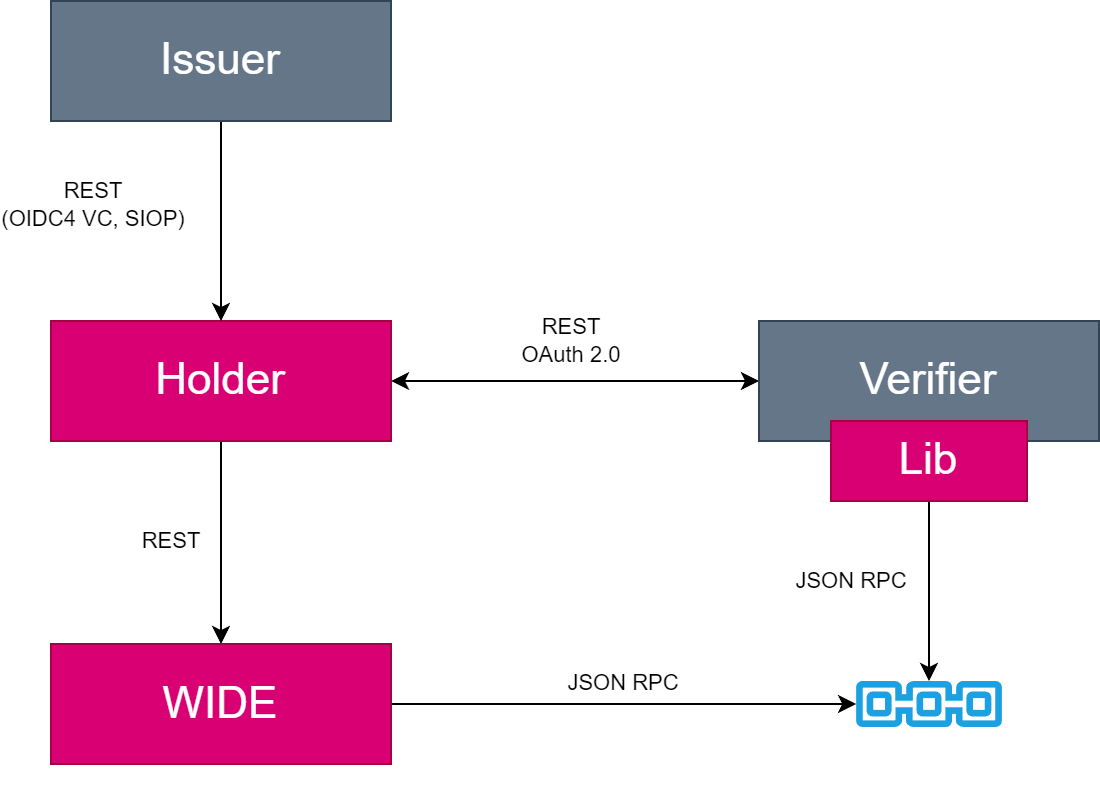

The diagram above was exported from draw.io. Its source (the exported page's mxGraphModel, read from the mxfile embedded in the PNG):
<mxGraphModel dx="-164" dy="838" grid="1" gridSize="10" guides="1" tooltips="1" connect="1" arrows="1" fold="1" page="1" pageScale="1" pageWidth="1600" pageHeight="1200" math="0" shadow="0">
  <root>
    <mxCell id="0" />
    <mxCell id="1" parent="0" />
    <mxCell id="z2vD4WUDT81-taoZL_Hd-9" value="REST" style="edgeStyle=orthogonalEdgeStyle;rounded=0;orthogonalLoop=1;jettySize=auto;html=1;" parent="1" source="z2vD4WUDT81-taoZL_Hd-1" target="z2vD4WUDT81-taoZL_Hd-2" edge="1">
      <mxGeometry x="-0.0148" y="-25" relative="1" as="geometry">
        <mxPoint as="offset" />
      </mxGeometry>
    </mxCell>
    <mxCell id="z2vD4WUDT81-taoZL_Hd-1" value="Holder" style="rounded=0;whiteSpace=wrap;html=1;fontSize=22;fillColor=#d80073;fontColor=#ffffff;strokeColor=#A50040;" parent="1" vertex="1">
      <mxGeometry x="1940" y="400" width="170" height="60" as="geometry" />
    </mxCell>
    <mxCell id="z2vD4WUDT81-taoZL_Hd-10" style="edgeStyle=orthogonalEdgeStyle;rounded=0;orthogonalLoop=1;jettySize=auto;html=1;" parent="1" source="z2vD4WUDT81-taoZL_Hd-2" target="z2vD4WUDT81-taoZL_Hd-3" edge="1">
      <mxGeometry relative="1" as="geometry" />
    </mxCell>
    <mxCell id="z2vD4WUDT81-taoZL_Hd-11" value="JSON RPC" style="edgeLabel;html=1;align=center;verticalAlign=middle;resizable=0;points=[];" parent="z2vD4WUDT81-taoZL_Hd-10" vertex="1" connectable="0">
      <mxGeometry x="-0.0148" y="1" relative="1" as="geometry">
        <mxPoint y="-10" as="offset" />
      </mxGeometry>
    </mxCell>
    <mxCell id="z2vD4WUDT81-taoZL_Hd-2" value="WIDE" style="rounded=0;whiteSpace=wrap;html=1;fontSize=22;fillColor=#d80073;fontColor=#ffffff;strokeColor=#A50040;" parent="1" vertex="1">
      <mxGeometry x="1940" y="561.5" width="170" height="60" as="geometry" />
    </mxCell>
    <mxCell id="z2vD4WUDT81-taoZL_Hd-3" value="DLT" style="sketch=0;outlineConnect=0;fontColor=#ffffff;fillColor=#1ba1e2;strokeColor=#006EAF;dashed=0;verticalLabelPosition=bottom;verticalAlign=top;align=center;html=1;fontSize=22;fontStyle=0;aspect=fixed;shape=mxgraph.aws4.blockchain_resource;" parent="1" vertex="1">
      <mxGeometry x="2340" y="580" width="78" height="23" as="geometry" />
    </mxCell>
    <mxCell id="z2vD4WUDT81-taoZL_Hd-13" value="REST&lt;br&gt;OAuth 2.0" style="edgeStyle=orthogonalEdgeStyle;rounded=0;orthogonalLoop=1;jettySize=auto;html=1;entryX=1;entryY=0.5;entryDx=0;entryDy=0;startArrow=classic;startFill=1;" parent="1" source="z2vD4WUDT81-taoZL_Hd-4" target="z2vD4WUDT81-taoZL_Hd-1" edge="1">
      <mxGeometry x="0.0217" y="-20" relative="1" as="geometry">
        <mxPoint as="offset" />
      </mxGeometry>
    </mxCell>
    <mxCell id="z2vD4WUDT81-taoZL_Hd-4" value="Verifier" style="rounded=0;whiteSpace=wrap;html=1;fontSize=22;fillColor=#647687;fontColor=#ffffff;strokeColor=#314354;" parent="1" vertex="1">
      <mxGeometry x="2294" y="400" width="170" height="60" as="geometry" />
    </mxCell>
    <mxCell id="z2vD4WUDT81-taoZL_Hd-12" value="JSON RPC" style="edgeStyle=orthogonalEdgeStyle;rounded=0;orthogonalLoop=1;jettySize=auto;html=1;" parent="1" source="z2vD4WUDT81-taoZL_Hd-5" target="z2vD4WUDT81-taoZL_Hd-3" edge="1">
      <mxGeometry x="-0.1118" y="-39" relative="1" as="geometry">
        <mxPoint as="offset" />
      </mxGeometry>
    </mxCell>
    <mxCell id="z2vD4WUDT81-taoZL_Hd-5" value="Lib" style="rounded=0;whiteSpace=wrap;html=1;fontSize=22;fillColor=#d80073;fontColor=#ffffff;strokeColor=#A50040;" parent="1" vertex="1">
      <mxGeometry x="2330" y="450" width="98" height="40" as="geometry" />
    </mxCell>
    <mxCell id="z2vD4WUDT81-taoZL_Hd-7" style="edgeStyle=orthogonalEdgeStyle;rounded=0;orthogonalLoop=1;jettySize=auto;html=1;entryX=0.5;entryY=0;entryDx=0;entryDy=0;" parent="1" source="z2vD4WUDT81-taoZL_Hd-6" target="z2vD4WUDT81-taoZL_Hd-1" edge="1">
      <mxGeometry relative="1" as="geometry" />
    </mxCell>
    <mxCell id="z2vD4WUDT81-taoZL_Hd-8" value="REST&lt;br&gt;(OIDC4 VC, SIOP)" style="edgeLabel;html=1;align=center;verticalAlign=middle;resizable=0;points=[];" parent="z2vD4WUDT81-taoZL_Hd-7" vertex="1" connectable="0">
      <mxGeometry x="-0.1733" y="-1" relative="1" as="geometry">
        <mxPoint x="-64" as="offset" />
      </mxGeometry>
    </mxCell>
    <mxCell id="z2vD4WUDT81-taoZL_Hd-6" value="Issuer" style="rounded=0;whiteSpace=wrap;html=1;fontSize=22;fillColor=#647687;fontColor=#ffffff;strokeColor=#314354;" parent="1" vertex="1">
      <mxGeometry x="1940" y="240" width="170" height="60" as="geometry" />
    </mxCell>
  </root>
</mxGraphModel>